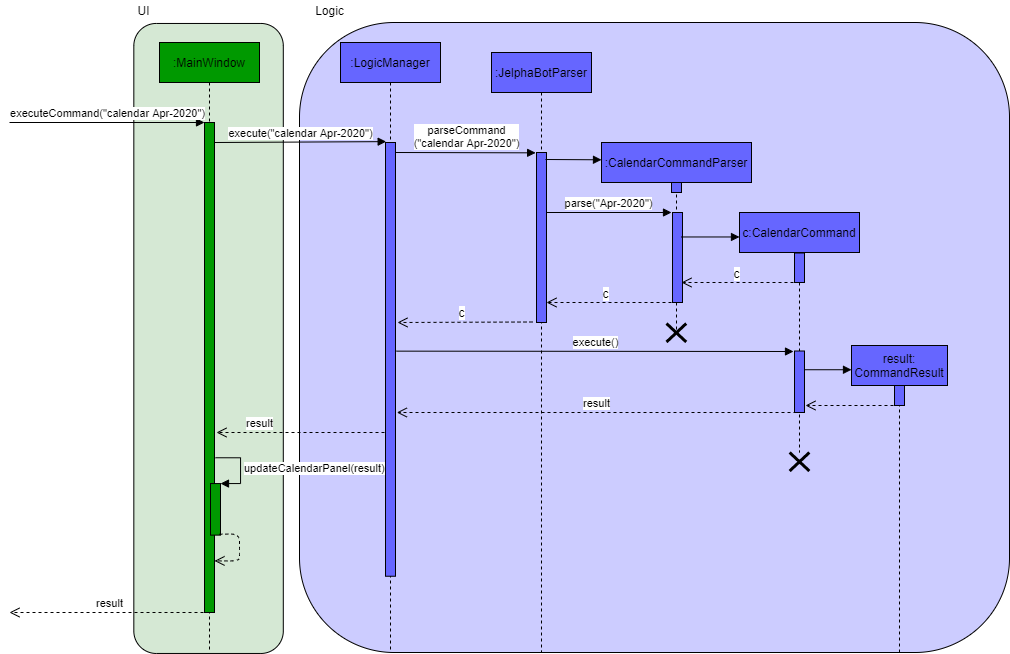

The diagram above was exported from draw.io. Its source (the exported page's mxGraphModel, read from the mxfile embedded in the PNG):
<mxGraphModel dx="1184" dy="748" grid="1" gridSize="10" guides="1" tooltips="1" connect="1" arrows="1" fold="1" page="1" pageScale="1" pageWidth="1100" pageHeight="850" background="#ffffff" math="0" shadow="0">
  <root>
    <mxCell id="0" />
    <mxCell id="1" parent="0" />
    <mxCell id="XIMg-hXaSXd9ASsC19z6-50" value="" style="rounded=1;whiteSpace=wrap;html=1;shadow=0;fillColor=#CCCCFF;" parent="1" vertex="1">
      <mxGeometry x="310" y="50" width="710" height="630" as="geometry" />
    </mxCell>
    <mxCell id="XIMg-hXaSXd9ASsC19z6-1" value="" style="rounded=1;whiteSpace=wrap;html=1;shadow=0;rotation=-90;fillColor=#D5E8D4;" parent="1" vertex="1">
      <mxGeometry x="-95.94" y="291.22" width="630" height="149.48" as="geometry" />
    </mxCell>
    <mxCell id="XIMg-hXaSXd9ASsC19z6-4" value=":MainWindow" style="shape=umlLifeline;perimeter=lifelinePerimeter;whiteSpace=wrap;html=1;container=1;collapsible=0;recursiveResize=0;outlineConnect=0;shadow=0;fillColor=#009900;" parent="1" vertex="1">
      <mxGeometry x="170" y="70" width="100" height="610" as="geometry" />
    </mxCell>
    <mxCell id="XIMg-hXaSXd9ASsC19z6-6" value="executeCommand(&quot;calendar Apr-2020&quot;)" style="html=1;verticalAlign=bottom;endArrow=block;fillColor=#4D9900;" parent="1" edge="1">
      <mxGeometry width="80" relative="1" as="geometry">
        <mxPoint x="20" y="150" as="sourcePoint" />
        <mxPoint x="215" y="150" as="targetPoint" />
      </mxGeometry>
    </mxCell>
    <mxCell id="XIMg-hXaSXd9ASsC19z6-12" value="UI" style="text;html=1;align=center;verticalAlign=middle;resizable=0;points=[];autosize=1;" parent="1" vertex="1">
      <mxGeometry x="139" y="28" width="30" height="20" as="geometry" />
    </mxCell>
    <mxCell id="XIMg-hXaSXd9ASsC19z6-18" value="execute(&quot;calendar Apr-2020&quot;)" style="html=1;verticalAlign=bottom;endArrow=block;fillColor=#4D9900;entryX=0.067;entryY=-0.002;entryDx=0;entryDy=0;entryPerimeter=0;" parent="1" target="XIMg-hXaSXd9ASsC19z6-19" edge="1">
      <mxGeometry width="80" relative="1" as="geometry">
        <mxPoint x="225" y="170" as="sourcePoint" />
        <mxPoint x="384.5" y="170" as="targetPoint" />
      </mxGeometry>
    </mxCell>
    <mxCell id="XIMg-hXaSXd9ASsC19z6-43" value="result" style="html=1;verticalAlign=bottom;endArrow=open;dashed=1;endSize=8;fillColor=#4D9900;" parent="1" edge="1">
      <mxGeometry relative="1" as="geometry">
        <mxPoint x="807" y="440" as="sourcePoint" />
        <mxPoint x="407.32352941176464" y="440" as="targetPoint" />
      </mxGeometry>
    </mxCell>
    <mxCell id="XIMg-hXaSXd9ASsC19z6-51" value="Logic" style="text;html=1;align=center;verticalAlign=middle;resizable=0;points=[];autosize=1;" parent="1" vertex="1">
      <mxGeometry x="320" y="28" width="40" height="20" as="geometry" />
    </mxCell>
    <mxCell id="bfJtrRkvlipkshoRrTFM-1" value="" style="group" vertex="1" connectable="0" parent="1">
      <mxGeometry x="346" y="70" width="100" height="610" as="geometry" />
    </mxCell>
    <mxCell id="XIMg-hXaSXd9ASsC19z6-17" value=":LogicManager" style="shape=umlLifeline;perimeter=lifelinePerimeter;whiteSpace=wrap;html=1;container=1;collapsible=0;recursiveResize=0;outlineConnect=0;shadow=0;fillColor=#6666FF;" parent="bfJtrRkvlipkshoRrTFM-1" vertex="1">
      <mxGeometry x="5" width="100" height="610" as="geometry" />
    </mxCell>
    <mxCell id="XIMg-hXaSXd9ASsC19z6-19" value="" style="html=1;points=[];perimeter=orthogonalPerimeter;shadow=0;fillColor=#6666FF;" parent="bfJtrRkvlipkshoRrTFM-1" vertex="1">
      <mxGeometry x="50" y="100" width="10" height="433.75" as="geometry" />
    </mxCell>
    <mxCell id="XIMg-hXaSXd9ASsC19z6-21" value=":JelphaBotParser" style="shape=umlLifeline;perimeter=lifelinePerimeter;whiteSpace=wrap;html=1;container=1;collapsible=0;recursiveResize=0;outlineConnect=0;shadow=0;fillColor=#6666FF;" parent="1" vertex="1">
      <mxGeometry x="502" y="80" width="100" height="600" as="geometry" />
    </mxCell>
    <mxCell id="XIMg-hXaSXd9ASsC19z6-22" value="" style="html=1;points=[];perimeter=orthogonalPerimeter;shadow=0;fillColor=#6666FF;" parent="XIMg-hXaSXd9ASsC19z6-21" vertex="1">
      <mxGeometry x="45" y="100" width="10" height="170" as="geometry" />
    </mxCell>
    <mxCell id="XIMg-hXaSXd9ASsC19z6-26" value="" style="html=1;verticalAlign=bottom;endArrow=block;fillColor=#4D9900;entryX=0;entryY=0.091;entryDx=0;entryDy=0;entryPerimeter=0;" parent="XIMg-hXaSXd9ASsC19z6-21" edge="1" target="XIMg-hXaSXd9ASsC19z6-25">
      <mxGeometry width="80" relative="1" as="geometry">
        <mxPoint x="54" y="107" as="sourcePoint" />
        <mxPoint x="150" y="110" as="targetPoint" />
      </mxGeometry>
    </mxCell>
    <mxCell id="XIMg-hXaSXd9ASsC19z6-25" value=":CalendarCommandParser" style="shape=umlLifeline;perimeter=lifelinePerimeter;whiteSpace=wrap;html=1;container=1;collapsible=0;recursiveResize=0;outlineConnect=0;shadow=0;fillColor=#6666FF;" parent="1" vertex="1">
      <mxGeometry x="612" y="170" width="150" height="190" as="geometry" />
    </mxCell>
    <mxCell id="XIMg-hXaSXd9ASsC19z6-27" value="" style="html=1;points=[];perimeter=orthogonalPerimeter;shadow=0;fillColor=#6666FF;" parent="XIMg-hXaSXd9ASsC19z6-25" vertex="1">
      <mxGeometry x="70" y="40" width="10" height="10" as="geometry" />
    </mxCell>
    <mxCell id="bfJtrRkvlipkshoRrTFM-16" value="" style="group" vertex="1" connectable="0" parent="XIMg-hXaSXd9ASsC19z6-25">
      <mxGeometry x="71" y="70" width="10" height="120" as="geometry" />
    </mxCell>
    <mxCell id="bfJtrRkvlipkshoRrTFM-15" value="" style="group" vertex="1" connectable="0" parent="bfJtrRkvlipkshoRrTFM-16">
      <mxGeometry width="10" height="90" as="geometry" />
    </mxCell>
    <mxCell id="XIMg-hXaSXd9ASsC19z6-32" value="&lt;span style=&quot;color: rgba(0 , 0 , 0 , 0) ; font-family: monospace ; font-size: 0px&quot;&gt;%3CmxGraphModel%3E%3Croot%3E%3CmxCell%20id%3D%220%22%2F%3E%3CmxCell%20id%3D%221%22%20parent%3D%220%22%2F%3E%3CmxCell%20id%3D%222%22%20value%3D%22%22%20style%3D%22shape%3DumlDestroy%3BwhiteSpace%3Dwrap%3Bhtml%3D1%3BstrokeWidth%3D3%3BfillColor%3D%23ffffff%3B%22%20vertex%3D%221%22%20parent%3D%221%22%3E%3CmxGeometry%20x%3D%22562%22%20y%3D%22420%22%20width%3D%2230%22%20height%3D%2230%22%20as%3D%22geometry%22%2F%3E%3C%2FmxCell%3E%3C%2Froot%3E%3C%2FmxGraphModel%3E&lt;/span&gt;" style="html=1;points=[];perimeter=orthogonalPerimeter;shadow=0;fillColor=#6666FF;" parent="bfJtrRkvlipkshoRrTFM-15" vertex="1">
      <mxGeometry width="10" height="90" as="geometry" />
    </mxCell>
    <mxCell id="bfJtrRkvlipkshoRrTFM-5" value="parse(&quot;Apr-2020&quot;)" style="html=1;verticalAlign=bottom;endArrow=block;fillColor=#4D9900;" edge="1" parent="1">
      <mxGeometry width="80" relative="1" as="geometry">
        <mxPoint x="557" y="240" as="sourcePoint" />
        <mxPoint x="682" y="240" as="targetPoint" />
        <Array as="points" />
      </mxGeometry>
    </mxCell>
    <mxCell id="bfJtrRkvlipkshoRrTFM-6" value="" style="group" vertex="1" connectable="0" parent="1">
      <mxGeometry x="750" y="240" width="120" height="310" as="geometry" />
    </mxCell>
    <mxCell id="XIMg-hXaSXd9ASsC19z6-39" value="c:CalendarCommand" style="shape=umlLifeline;perimeter=lifelinePerimeter;whiteSpace=wrap;html=1;container=1;collapsible=0;recursiveResize=0;outlineConnect=0;shadow=0;fillColor=#6666FF;" parent="bfJtrRkvlipkshoRrTFM-6" vertex="1">
      <mxGeometry width="120" height="240" as="geometry" />
    </mxCell>
    <mxCell id="XIMg-hXaSXd9ASsC19z6-40" value="" style="html=1;points=[];perimeter=orthogonalPerimeter;shadow=0;fillColor=#6666FF;" parent="XIMg-hXaSXd9ASsC19z6-39" vertex="1">
      <mxGeometry x="55" y="40.52" width="10" height="29.48" as="geometry" />
    </mxCell>
    <mxCell id="bfJtrRkvlipkshoRrTFM-24" value="" style="group" vertex="1" connectable="0" parent="XIMg-hXaSXd9ASsC19z6-39">
      <mxGeometry x="55" y="138.5" width="10" height="61.5" as="geometry" />
    </mxCell>
    <mxCell id="bfJtrRkvlipkshoRrTFM-25" value="&lt;span style=&quot;color: rgba(0 , 0 , 0 , 0) ; font-family: monospace ; font-size: 0px&quot;&gt;%3CmxGraphModel%3E%3Croot%3E%3CmxCell%20id%3D%220%22%2F%3E%3CmxCell%20id%3D%221%22%20parent%3D%220%22%2F%3E%3CmxCell%20id%3D%222%22%20value%3D%22%22%20style%3D%22shape%3DumlDestroy%3BwhiteSpace%3Dwrap%3Bhtml%3D1%3BstrokeWidth%3D3%3BfillColor%3D%23ffffff%3B%22%20vertex%3D%221%22%20parent%3D%221%22%3E%3CmxGeometry%20x%3D%22562%22%20y%3D%22420%22%20width%3D%2230%22%20height%3D%2230%22%20as%3D%22geometry%22%2F%3E%3C%2FmxCell%3E%3C%2Froot%3E%3C%2FmxGraphModel%3E&lt;/span&gt;" style="html=1;points=[];perimeter=orthogonalPerimeter;shadow=0;fillColor=#6666FF;" vertex="1" parent="bfJtrRkvlipkshoRrTFM-24">
      <mxGeometry width="10" height="61.49999999999999" as="geometry" />
    </mxCell>
    <mxCell id="XIMg-hXaSXd9ASsC19z6-38" value="" style="html=1;verticalAlign=bottom;endArrow=block;fillColor=#4D9900;" parent="bfJtrRkvlipkshoRrTFM-6" edge="1">
      <mxGeometry width="80" relative="1" as="geometry">
        <mxPoint x="-58" y="24.473684210526315" as="sourcePoint" />
        <mxPoint y="24.473684210526315" as="targetPoint" />
      </mxGeometry>
    </mxCell>
    <mxCell id="bfJtrRkvlipkshoRrTFM-7" value="" style="html=1;verticalAlign=bottom;endArrow=open;dashed=1;endSize=8;fillColor=#4D9900;" edge="1" parent="1">
      <mxGeometry relative="1" as="geometry">
        <mxPoint x="810" y="310" as="sourcePoint" />
        <mxPoint x="692" y="310" as="targetPoint" />
      </mxGeometry>
    </mxCell>
    <mxCell id="bfJtrRkvlipkshoRrTFM-8" value="c" style="text;html=1;align=center;verticalAlign=middle;resizable=0;points=[];labelBackgroundColor=#ffffff;" vertex="1" connectable="0" parent="bfJtrRkvlipkshoRrTFM-7">
      <mxGeometry x="0.0685" y="-1" relative="1" as="geometry">
        <mxPoint y="-9" as="offset" />
      </mxGeometry>
    </mxCell>
    <mxCell id="bfJtrRkvlipkshoRrTFM-9" value="" style="html=1;verticalAlign=bottom;endArrow=open;dashed=1;endSize=8;fillColor=#4D9900;" edge="1" parent="1">
      <mxGeometry relative="1" as="geometry">
        <mxPoint x="682" y="330" as="sourcePoint" />
        <mxPoint x="557" y="330" as="targetPoint" />
      </mxGeometry>
    </mxCell>
    <mxCell id="bfJtrRkvlipkshoRrTFM-10" value="c" style="text;html=1;align=center;verticalAlign=middle;resizable=0;points=[];labelBackgroundColor=#ffffff;" vertex="1" connectable="0" parent="bfJtrRkvlipkshoRrTFM-9">
      <mxGeometry x="0.0685" y="-1" relative="1" as="geometry">
        <mxPoint y="-9" as="offset" />
      </mxGeometry>
    </mxCell>
    <mxCell id="XIMg-hXaSXd9ASsC19z6-20" value="parseCommand&lt;br&gt;(&quot;calendar Apr-2020&quot;)" style="html=1;verticalAlign=bottom;endArrow=block;fillColor=#4D9900;entryX=-0.086;entryY=0.002;entryDx=0;entryDy=0;entryPerimeter=0;" parent="1" target="XIMg-hXaSXd9ASsC19z6-22" edge="1">
      <mxGeometry width="80" relative="1" as="geometry">
        <mxPoint x="406" y="180" as="sourcePoint" />
        <mxPoint x="512" y="180" as="targetPoint" />
        <Array as="points" />
      </mxGeometry>
    </mxCell>
    <mxCell id="bfJtrRkvlipkshoRrTFM-21" value="" style="shape=umlDestroy;whiteSpace=wrap;html=1;strokeWidth=3;fillColor=#ffffff;" vertex="1" parent="1">
      <mxGeometry x="677" y="351" width="19.73" height="18.5" as="geometry" />
    </mxCell>
    <mxCell id="bfJtrRkvlipkshoRrTFM-26" value="" style="html=1;verticalAlign=bottom;endArrow=open;dashed=1;endSize=8;fillColor=#4D9900;" edge="1" parent="1">
      <mxGeometry relative="1" as="geometry">
        <mxPoint x="543" y="349.5" as="sourcePoint" />
        <mxPoint x="408" y="350" as="targetPoint" />
      </mxGeometry>
    </mxCell>
    <mxCell id="bfJtrRkvlipkshoRrTFM-27" value="c" style="text;html=1;align=center;verticalAlign=middle;resizable=0;points=[];labelBackgroundColor=#ffffff;" vertex="1" connectable="0" parent="bfJtrRkvlipkshoRrTFM-26">
      <mxGeometry x="0.0685" y="-1" relative="1" as="geometry">
        <mxPoint y="-9" as="offset" />
      </mxGeometry>
    </mxCell>
    <mxCell id="bfJtrRkvlipkshoRrTFM-28" value="execute()" style="html=1;verticalAlign=bottom;endArrow=block;fillColor=#4D9900;" edge="1" parent="1">
      <mxGeometry width="80" relative="1" as="geometry">
        <mxPoint x="406.9999999999998" y="378.64" as="sourcePoint" />
        <mxPoint x="804" y="379" as="targetPoint" />
      </mxGeometry>
    </mxCell>
    <mxCell id="bfJtrRkvlipkshoRrTFM-29" value="" style="group" vertex="1" connectable="0" parent="1">
      <mxGeometry x="862" y="373" width="96" height="307" as="geometry" />
    </mxCell>
    <mxCell id="bfJtrRkvlipkshoRrTFM-30" value="result:&lt;br&gt;CommandResult" style="shape=umlLifeline;perimeter=lifelinePerimeter;whiteSpace=wrap;html=1;container=1;collapsible=0;recursiveResize=0;outlineConnect=0;shadow=0;fillColor=#6666FF;" vertex="1" parent="bfJtrRkvlipkshoRrTFM-29">
      <mxGeometry width="96" height="307" as="geometry" />
    </mxCell>
    <mxCell id="bfJtrRkvlipkshoRrTFM-31" value="" style="html=1;points=[];perimeter=orthogonalPerimeter;shadow=0;fillColor=#6666FF;" vertex="1" parent="bfJtrRkvlipkshoRrTFM-30">
      <mxGeometry x="43" y="40" width="10" height="20" as="geometry" />
    </mxCell>
    <mxCell id="bfJtrRkvlipkshoRrTFM-34" value="" style="html=1;verticalAlign=bottom;endArrow=block;fillColor=#4D9900;" edge="1" parent="bfJtrRkvlipkshoRrTFM-29">
      <mxGeometry width="80" relative="1" as="geometry">
        <mxPoint x="-46.400000000000006" y="24.236842105263158" as="sourcePoint" />
        <mxPoint y="24.236842105263158" as="targetPoint" />
      </mxGeometry>
    </mxCell>
    <mxCell id="bfJtrRkvlipkshoRrTFM-35" value="" style="html=1;verticalAlign=bottom;endArrow=open;dashed=1;endSize=8;fillColor=#4D9900;" edge="1" parent="1">
      <mxGeometry relative="1" as="geometry">
        <mxPoint x="910" y="433" as="sourcePoint" />
        <mxPoint x="816" y="433" as="targetPoint" />
      </mxGeometry>
    </mxCell>
    <mxCell id="bfJtrRkvlipkshoRrTFM-37" value="" style="shape=umlDestroy;whiteSpace=wrap;html=1;strokeWidth=3;fillColor=#ffffff;" vertex="1" parent="1">
      <mxGeometry x="800.13" y="480" width="19.73" height="18.5" as="geometry" />
    </mxCell>
    <mxCell id="bfJtrRkvlipkshoRrTFM-40" value="" style="group" vertex="1" connectable="0" parent="1">
      <mxGeometry x="20" y="150" width="231" height="490" as="geometry" />
    </mxCell>
    <mxCell id="XIMg-hXaSXd9ASsC19z6-5" value="" style="html=1;points=[];perimeter=orthogonalPerimeter;shadow=0;fillColor=#009900;" parent="bfJtrRkvlipkshoRrTFM-40" vertex="1">
      <mxGeometry x="195" width="10" height="490" as="geometry" />
    </mxCell>
    <mxCell id="XIMg-hXaSXd9ASsC19z6-10" value="" style="html=1;points=[];perimeter=orthogonalPerimeter;shadow=0;fillColor=#009900;" parent="bfJtrRkvlipkshoRrTFM-40" vertex="1">
      <mxGeometry x="201" y="361.0526315789474" width="10" height="51.578947368421055" as="geometry" />
    </mxCell>
    <mxCell id="XIMg-hXaSXd9ASsC19z6-11" value="updateCalendarPanel(result)" style="edgeStyle=orthogonalEdgeStyle;html=1;align=left;spacingLeft=2;endArrow=block;rounded=0;entryX=1;entryY=0;fillColor=#4D9900;" parent="bfJtrRkvlipkshoRrTFM-40" target="XIMg-hXaSXd9ASsC19z6-10" edge="1">
      <mxGeometry relative="1" as="geometry">
        <mxPoint x="206" y="335.2631578947368" as="sourcePoint" />
        <Array as="points">
          <mxPoint x="231" y="335.2631578947368" />
          <mxPoint x="231" y="361.0526315789474" />
        </Array>
      </mxGeometry>
    </mxCell>
    <mxCell id="XIMg-hXaSXd9ASsC19z6-16" value="" style="html=1;verticalAlign=bottom;endArrow=open;dashed=1;endSize=8;fillColor=#4D9900;exitX=0.883;exitY=0.983;exitDx=0;exitDy=0;exitPerimeter=0;" parent="bfJtrRkvlipkshoRrTFM-40" source="XIMg-hXaSXd9ASsC19z6-10" edge="1">
      <mxGeometry x="-0.2997" y="-20" relative="1" as="geometry">
        <mxPoint x="285" y="438.42105263157896" as="sourcePoint" />
        <mxPoint x="205" y="438.42105263157896" as="targetPoint" />
        <Array as="points">
          <mxPoint x="230" y="411.3421052631579" />
          <mxPoint x="230" y="425.5263157894737" />
          <mxPoint x="230" y="438.42105263157896" />
          <mxPoint x="230" y="438.42105263157896" />
        </Array>
        <mxPoint x="40" as="offset" />
      </mxGeometry>
    </mxCell>
    <mxCell id="XIMg-hXaSXd9ASsC19z6-45" value="result" style="html=1;verticalAlign=bottom;endArrow=open;dashed=1;endSize=8;fillColor=#4D9900;" parent="bfJtrRkvlipkshoRrTFM-40" edge="1">
      <mxGeometry relative="1" as="geometry">
        <mxPoint x="200" y="490" as="sourcePoint" />
        <mxPoint y="490" as="targetPoint" />
      </mxGeometry>
    </mxCell>
    <mxCell id="bfJtrRkvlipkshoRrTFM-41" value="result" style="html=1;verticalAlign=bottom;endArrow=open;dashed=1;endSize=8;fillColor=#4D9900;" edge="1" parent="1">
      <mxGeometry x="0.4881" relative="1" as="geometry">
        <mxPoint x="395" y="460" as="sourcePoint" />
        <mxPoint x="227.00352941176465" y="460" as="targetPoint" />
        <mxPoint as="offset" />
      </mxGeometry>
    </mxCell>
  </root>
</mxGraphModel>